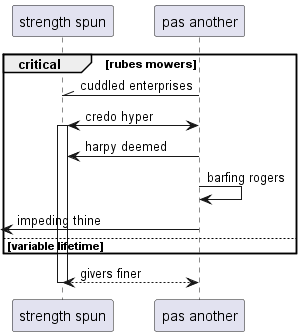

The diagram above was rendered by PlantUML. Its source (embedded in the PNG):
@startuml
participant "strength spun" as 0
participant "pas another" as 1
critical rubes mowers
1 -\\ 0: cuddled enterprises
1 <-> 0++ : credo hyper
1 -> 0: harpy deemed
1 -> 1: barfing rogers
 [<- 1: impeding thine
else variable lifetime
end
return givers finer
@enduml